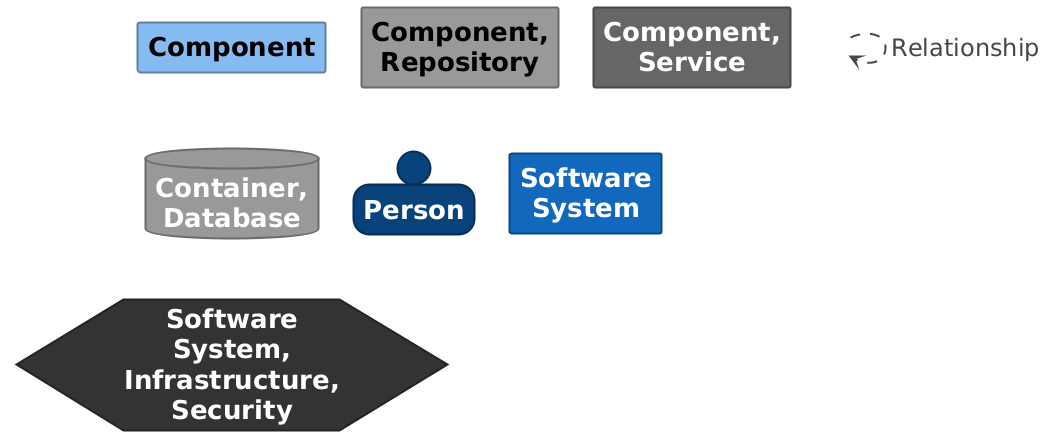

The diagram above was rendered by PlantUML. Its source (embedded in the PNG):
@startuml

set separator none
hide stereotype

<style>
  root {
    BackgroundColor: #ffffff;
    FontColor: #444444;
  }
  // Element,Component
  .Element-RWxlbWVudCxDb21wb25lbnQ= {
    BackgroundColor: #85bbf0;
    LineColor: #5d82a8;
    LineStyle: 0;
    LineThickness: 2;
    FontColor: #000000;
    FontSize: 24;
    HorizontalAlignment: center;
    Shadowing: 0;
    MaximumWidth: 200;
  }
  // Element,Component,Repository
  .Element-RWxlbWVudCxDb21wb25lbnQsUmVwb3NpdG9yeQ== {
    BackgroundColor: #999999;
    LineColor: #6b6b6b;
    LineStyle: 0;
    LineThickness: 2;
    FontColor: #000000;
    FontSize: 24;
    HorizontalAlignment: center;
    Shadowing: 0;
    MaximumWidth: 200;
  }
  // Element,Component,Service
  .Element-RWxlbWVudCxDb21wb25lbnQsU2VydmljZQ== {
    BackgroundColor: #666666;
    LineColor: #474747;
    LineStyle: 0;
    LineThickness: 2;
    FontColor: #ffffff;
    FontSize: 24;
    HorizontalAlignment: center;
    Shadowing: 0;
    MaximumWidth: 200;
  }
  // Element,Container,Database
  .Element-RWxlbWVudCxDb250YWluZXIsRGF0YWJhc2U= {
    BackgroundColor: #999999;
    LineColor: #6b6b6b;
    LineStyle: 0;
    LineThickness: 2;
    FontColor: #ffffff;
    FontSize: 24;
    HorizontalAlignment: center;
    Shadowing: 0;
    MaximumWidth: 200;
  }
  // Element,Person
  .Element-RWxlbWVudCxQZXJzb24= {
    BackgroundColor: #08427b;
    LineColor: #052e56;
    LineStyle: 0;
    LineThickness: 2;
    FontColor: #ffffff;
    FontSize: 24;
    HorizontalAlignment: center;
    Shadowing: 0;
    MaximumWidth: 200;
  }
  // Element,Software System
  .Element-RWxlbWVudCxTb2Z0d2FyZSBTeXN0ZW0= {
    BackgroundColor: #1168bd;
    LineColor: #0b4884;
    LineStyle: 0;
    LineThickness: 2;
    FontColor: #ffffff;
    FontSize: 24;
    HorizontalAlignment: center;
    Shadowing: 0;
    MaximumWidth: 200;
  }
  // Element,Software System,Infrastructure,Security
  .Element-RWxlbWVudCxTb2Z0d2FyZSBTeXN0ZW0sSW5mcmFzdHJ1Y3R1cmUsU2VjdXJpdHk= {
    BackgroundColor: #333333;
    LineColor: #232323;
    LineStyle: 0;
    LineThickness: 2;
    FontColor: #ffffff;
    FontSize: 24;
    HorizontalAlignment: center;
    Shadowing: 0;
    MaximumWidth: 200;
  }
  // Relationship
  .Relationship-UmVsYXRpb25zaGlw {
    LineThickness: 2;
    LineStyle: 10-10;
    LineColor: #444444;
    FontColor: #444444;
    FontSize: 24;
  }
  // PM WebServer
  .Boundary-UE0gV2ViU2VydmVy {
    BackgroundColor: #ffffff;
    LineColor: #2e6295;
    LineStyle: 0;
    LineThickness: 2;
    FontColor: #ffffff;
    FontSize: 24;
    HorizontalAlignment: center;
    Shadowing: 0;
  }
  // Product Management System
  .Boundary-UHJvZHVjdCBNYW5hZ2VtZW50IFN5c3RlbQ== {
    BackgroundColor: #ffffff;
    LineColor: #0b4884;
    LineStyle: 0;
    LineThickness: 2;
    FontColor: #ffffff;
    FontSize: 24;
    HorizontalAlignment: center;
    Shadowing: 0;
  }
  // transparent element for relationships in legend
  .Element-Transparent {
    BackgroundColor: transparent;
    LineColor: transparent;
    FontColor: transparent;
  }
</style>

rectangle "==Component" <<Element-RWxlbWVudCxDb21wb25lbnQ=>>

rectangle "==Component, Repository" <<Element-RWxlbWVudCxDb21wb25lbnQsUmVwb3NpdG9yeQ==>>

rectangle "==Component, Service" <<Element-RWxlbWVudCxDb21wb25lbnQsU2VydmljZQ==>>

database "==Container, Database" <<Element-RWxlbWVudCxDb250YWluZXIsRGF0YWJhc2U=>>

person "==Person" <<Element-RWxlbWVudCxQZXJzb24=>>

rectangle "==Software System" <<Element-RWxlbWVudCxTb2Z0d2FyZSBTeXN0ZW0=>>

hexagon "==Software System, Infrastructure, Security" <<Element-RWxlbWVudCxTb2Z0d2FyZSBTeXN0ZW0sSW5mcmFzdHJ1Y3R1cmUsU2VjdXJpdHk=>>

rectangle "." <<.Element-Transparent>> as 1
1 --> 1 <<Relationship-UmVsYXRpb25zaGlw>> : "Relationship"

@enduml